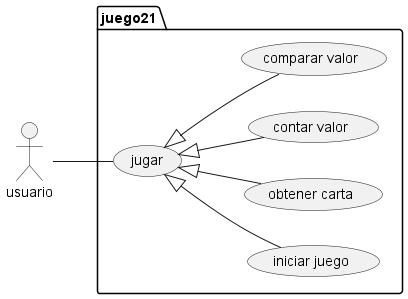

The diagram above was rendered by PlantUML. Its source (embedded in the PNG):
@startuml
left to right direction
actor usuario as g 

package juego21 {
    usecase "jugar" as UC1
    usecase "iniciar juego" as UC2
    usecase "obtener carta" as UC3
    usecase "contar valor" as UC4
    usecase "comparar valor" as UC5
}

g -- UC1
UC1 <|--UC2
UC1 <|--UC3
UC1 <|--UC4
UC1 <|--UC5
@enduml